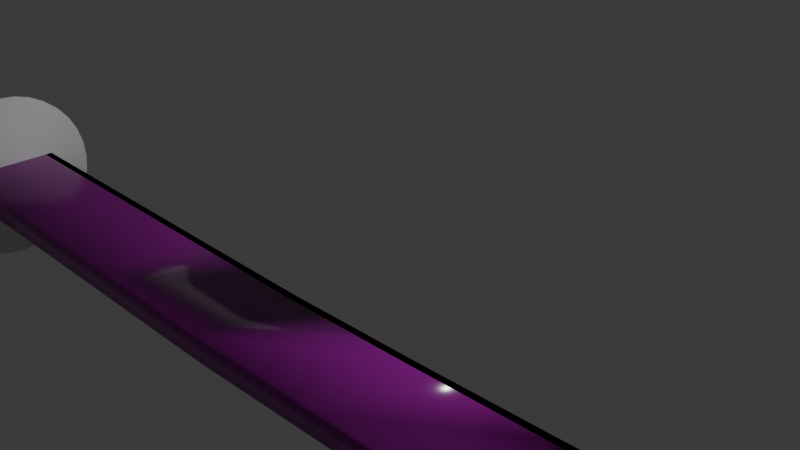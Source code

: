 # Source: Katana-Low-Poly1.blend  (saved by Blender 4.0.36; exported with 4.5.12 LTS)
import bpy
from mathutils import Matrix  # noqa: F401  (used for matrix-valued properties, if any)

bpy.ops.wm.read_factory_settings(use_empty=True)
scene = bpy.context.scene
scene.name = 'Scene'

# ---- collections
col_collection = bpy.data.collections.new('Collection'); scene.collection.children.link(col_collection)

# ---- images (referenced by path relative to the original .blend; pixels are not part of the script)
import os
ASSET_DIR = os.environ.get("B2B_ASSET_DIR", "")  # directory of the original .blend (textures are referenced by path, not embedded)
HERE = os.path.dirname(os.path.abspath(__file__))  # packed textures are extracted next to this script under _unpacked/

def load_image(name, relpath, width, height, colorspace="sRGB"):
    """Load a texture the original file referenced (path relative to the .blend, or extracted next to this script)."""
    p = next((c for c in (os.path.join(HERE, relpath), os.path.join(ASSET_DIR, relpath)) if relpath and os.path.exists(c)), "")
    if p:
        img = bpy.data.images.load(p, check_existing=True)
        img.name = name
    else:  # same state as the original file: an image datablock whose file is absent (Cycles renders it pink)
        img = bpy.data.images.new(name, width, height)
        img.source = "FILE"
        img.filepath = "//" + (relpath or name)
    img.colorspace_settings.name = colorspace
    return img
img_veneerwhiteoakrandommatched001_col_1k_metalness_png_001 = load_image('VeneerWhiteOakRandomMatched001_COL_1K_METALNESS.png.001', 'VeneerWhiteOakRandomMatched001_COL_1K_METALNESS.png', 1024, 1024, 'sRGB')

# ---- materials (node trees are filled in below, after node groups)
mat_material_001 = bpy.data.materials.new('Material.001')
mat_material_001.alpha_threshold = 0.0
mat_material_001.use_transparent_shadow = False
mat_material_001.roughness = 0.5
mat_material_001.line_color = (0.0, 0.0, 0.0, 1.0)

# ---- material node trees
mat_material_001.use_nodes = True; mat_material_001.node_tree.nodes.clear()
_N = mat_material_001.node_tree.nodes; _L = mat_material_001.node_tree.links
n0 = _N.new('ShaderNodeOutputMaterial'); n0.name = 'Material Output'; n0.location = (300, 300)
n1 = _N.new('ShaderNodeBsdfPrincipled'); n1.name = 'Principled BSDF'; n1.location = (10, 300)
n1.inputs[2].default_value = 0.1891
n1.inputs[3].default_value = 1.45
n2 = _N.new('ShaderNodeTexImage'); n2.name = 'Image Texture'; n2.location = (-541, 304)
n2.image = img_veneerwhiteoakrandommatched001_col_1k_metalness_png_001
n3 = _N.new('ShaderNodeHueSaturation'); n3.name = 'Hue/Saturation/Value'; n3.location = (-228, 260)
n3.inputs[1].default_value = 1.6
n3.inputs[2].default_value = 0.3
_L.new(n1.outputs[0], n0.inputs[0])
_L.new(n3.outputs[0], n1.inputs[0])
_L.new(n2.outputs[0], n3.inputs[4])
n0.is_active_output = True

# ---- world
world_world = bpy.data.worlds.new('World'); scene.world = world_world
world_world.use_nodes = True; world_world.node_tree.nodes.clear()
_N = world_world.node_tree.nodes; _L = world_world.node_tree.links
n0 = _N.new('ShaderNodeOutputWorld'); n0.name = 'World Output'; n0.location = (300, 300)
n1 = _N.new('ShaderNodeBackground'); n1.name = 'Background'; n1.location = (10, 300)
n1.inputs[0].default_value = (0.05088, 0.05088, 0.05088, 1.0)
_L.new(n1.outputs[0], n0.inputs[0])
n0.is_active_output = True
world_world.color = (0.05088, 0.05088, 0.05088)
world_world.use_sun_shadow = False
world_world.sun_shadow_jitter_overblur = 0.0

# ---- cameras
cam_camera = bpy.data.cameras.new('Camera')
cam_camera.clip_end = 100.0
cam_camera.ortho_scale = 7.314

# ---- lights
light_light = bpy.data.lights.new('Light', 'POINT')
light_light.transmission_factor = 0.0
light_light.use_soft_falloff = False
light_light.energy = 1000.0
light_light.shadow_soft_size = 0.1
light_light.shadow_maximum_resolution = 0.006
light_light.use_absolute_resolution = True

# ---- meshes
me_cube_012 = bpy.data.meshes.new('Cube.012')
me_cube_012.from_pydata([(-1.609, -0.8868, -0.7079), (-1.609, -0.8868, 0.5949), (-1.609, 1.113, -0.7079), (-1.609, 1.113, 0.5949), (1.019, -0.8868, -0.7079), (1.019, -0.8868, 0.5949), (1.019, 1.113, -0.7079), (1.019, 1.113, 0.5949), (0.5812, 1.113, -0.7079), (0.1432, 1.113, -0.7079), (-0.2948, 1.113, -0.7079), (-0.7327, 1.113, -0.7079), (-1.171, 1.113, -0.7079), (-1.171, 1.113, 0.5949), (-0.7327, 1.113, 0.5949), (-0.2948, 1.113, 0.5949), (0.1432, 1.113, 0.5949), (0.5812, 1.113, 0.5949), (-1.171, -0.8868, -0.7079), (-0.7327, -0.8868, -0.7079), (-0.2948, -0.8868, -0.7079), (0.1432, -0.8868, -0.7079), (0.5812, -0.8868, -0.7079), (0.5812, -0.8868, 0.5949), (0.1432, -0.8868, 0.5949), (-0.2948, -0.8868, 0.5949), (-0.7327, -0.8868, 0.5949), (-1.171, -0.8868, 0.5949), (1.019, 1.11, 0.5949), (1.019, 1.11, -0.7079), (1.019, -0.8904, -0.7079), (1.019, -0.8904, 0.5949), (1.025, 1.11, 0.5949), (1.025, 1.11, -0.7079), (1.025, -0.8904, -0.7079), (1.025, -0.8904, 0.5949), (-1.626, 1.113, -0.7079), (-1.626, -0.8868, -0.7079), (-1.626, -0.8868, 0.5949), (-1.626, 1.113, 0.5949)], [], [(3, 2, 36, 39), (8, 17, 7, 6), (4, 6, 29, 30), (18, 27, 1, 0), (8, 6, 4, 22), (13, 3, 1, 27), (7, 17, 23, 5), (17, 16, 24, 23), (16, 15, 25, 24), (15, 14, 26, 25), (14, 13, 27, 26), (2, 12, 18, 0), (12, 11, 19, 18), (11, 10, 20, 19), (10, 9, 21, 20), (9, 8, 22, 21), (4, 5, 23, 22), (22, 23, 24, 21), (21, 24, 25, 20), (20, 25, 26, 19), (19, 26, 27, 18), (2, 3, 13, 12), (12, 13, 14, 11), (11, 14, 15, 10), (10, 15, 16, 9), (9, 16, 17, 8), (28, 31, 35, 32), (7, 5, 31, 28), (6, 7, 28, 29), (5, 4, 30, 31), (33, 32, 35, 34), (29, 28, 32, 33), (31, 30, 34, 35), (30, 29, 33, 34), (37, 38, 39, 36), (0, 1, 38, 37), (1, 3, 39, 38), (2, 0, 37, 36)])
me_cube_012.polygons.foreach_set('use_smooth', [True] * 38)
_uv = me_cube_012.uv_layers.new(name='UVMap')
_uv.uv.foreach_set('vector', [0.625, 0.25, 0.375, 0.25, 0.375, 0.25, 0.625, 0.25, 0.375, 0.4583, 0.625, 0.4583, 0.625, 0.5, 0.375, 0.5, 0.375, 0.75, 0.375, 0.5, 0.375, 0.5, 0.375, 0.75, 0.375, 0.9583, 0.625, 0.9583, 0.625, 1.0, 0.375, 1.0, 0.3333, 0.5, 0.375, 0.5, 0.375, 0.75, 0.3333, 0.75, 0.8333, 0.5, 0.875, 0.5, 0.875, 0.75, 0.8333, 0.75, 0.625, 0.5, 0.6667, 0.5, 0.6667, 0.75, 0.625, 0.75, 0.6667, 0.5, 0.7083, 0.5, 0.7083, 0.75, 0.6667, 0.75, 0.7083, 0.5, 0.75, 0.5, 0.75, 0.75, 0.7083, 0.75, 0.75, 0.5, 0.7917, 0.5, 0.7917, 0.75, 0.75, 0.75, 0.7917, 0.5, 0.8333, 0.5, 0.8333, 0.75, 0.7917, 0.75, 0.125, 0.5, 0.1667, 0.5, 0.1667, 0.75, 0.125, 0.75, 0.1667, 0.5, 0.2083, 0.5, 0.2083, 0.75, 0.1667, 0.75, 0.2083, 0.5, 0.25, 0.5, 0.25, 0.75, 0.2083, 0.75, 0.25, 0.5, 0.2917, 0.5, 0.2917, 0.75, 0.25, 0.75, 0.2917, 0.5, 0.3333, 0.5, 0.3333, 0.75, 0.2917, 0.75, 0.375, 0.75, 0.625, 0.75, 0.625, 0.7917, 0.375, 0.7917, 0.375, 0.7917, 0.625, 0.7917, 0.625, 0.8333, 0.375, 0.8333, 0.375, 0.8333, 0.625, 0.8333, 0.625, 0.875, 0.375, 0.875, 0.375, 0.875, 0.625, 0.875, 0.625, 0.9167, 0.375, 0.9167, 0.375, 0.9167, 0.625, 0.9167, 0.625, 0.9583, 0.375, 0.9583, 0.375, 0.25, 0.625, 0.25, 0.625, 0.2917, 0.375, 0.2917, 0.375, 0.2917, 0.625, 0.2917, 0.625, 0.3333, 0.375, 0.3333, 0.375, 0.3333, 0.625, 0.3333, 0.625, 0.375, 0.375, 0.375, 0.375, 0.375, 0.625, 0.375, 0.625, 0.4167, 0.375, 0.4167, 0.375, 0.4167, 0.625, 0.4167, 0.625, 0.4583, 0.375, 0.4583, 0.625, 0.5, 0.625, 0.75, 0.625, 0.75, 0.625, 0.5, 0.625, 0.5, 0.625, 0.75, 0.625, 0.75, 0.625, 0.5, 0.375, 0.5, 0.625, 0.5, 0.625, 0.5, 0.375, 0.5, 0.625, 0.75, 0.375, 0.75, 0.375, 0.75, 0.625, 0.75, 0.375, 0.5, 0.625, 0.5, 0.625, 0.75, 0.375, 0.75, 0.375, 0.5, 0.625, 0.5, 0.625, 0.5, 0.375, 0.5, 0.625, 0.75, 0.375, 0.75, 0.375, 0.75, 0.625, 0.75, 0.375, 0.75, 0.375, 0.5, 0.375, 0.5, 0.375, 0.75, 0.375, 0.0, 0.625, 0.0, 0.625, 0.25, 0.375, 0.25, 0.375, 1.0, 0.625, 1.0, 0.625, 1.0, 0.375, 1.0, 0.875, 0.75, 0.875, 0.5, 0.875, 0.5, 0.875, 0.75, 0.125, 0.5, 0.125, 0.75, 0.125, 0.75, 0.125, 0.5])
me_cube_012.update()
me_low_poly_handle_001 = bpy.data.meshes.new('Low-Poly-Handle.001')
me_low_poly_handle_001.from_pydata([(-6.555, -1.455, -0.01843), (-6.555, -1.472, -0.194), (-6.63, -1.472, -0.194), (-6.63, -1.455, -0.01843), (-6.555, -1.523, -0.3628), (-6.63, -1.523, -0.3628), (-6.555, -1.606, -0.5184), (-6.63, -1.606, -0.5184), (-6.555, -1.718, -0.6548), (-6.63, -1.718, -0.6548), (-6.555, -1.855, -0.7668), (-6.63, -1.855, -0.7668), (-6.555, -2.01, -0.8499), (-6.63, -2.01, -0.8499), (-6.555, -2.179, -0.9011), (-6.63, -2.179, -0.9011), (-6.555, -2.355, -0.9184), (-6.63, -2.355, -0.9184), (-6.555, -2.53, -0.9011), (-6.63, -2.53, -0.9011), (-6.555, -2.699, -0.8499), (-6.63, -2.699, -0.8499), (-6.555, -2.855, -0.7668), (-6.63, -2.855, -0.7668), (-6.555, -2.991, -0.6548), (-6.63, -2.991, -0.6548), (-6.555, -3.103, -0.5184), (-6.63, -3.103, -0.5184), (-6.555, -3.186, -0.3628), (-6.63, -3.186, -0.3628), (-6.555, -3.237, -0.194), (-6.63, -3.237, -0.194), (-6.555, -3.255, -0.01843), (-6.63, -3.255, -0.01843), (-6.555, -3.237, 0.1572), (-6.63, -3.237, 0.1572), (-6.555, -3.186, 0.326), (-6.63, -3.186, 0.326), (-6.555, -3.103, 0.4816), (-6.63, -3.103, 0.4816), (-6.555, -2.991, 0.618), (-6.63, -2.991, 0.618), (-6.555, -2.855, 0.7299), (-6.63, -2.855, 0.7299), (-6.555, -2.699, 0.8131), (-6.63, -2.699, 0.8131), (-6.555, -2.53, 0.8643), (-6.63, -2.53, 0.8643), (-6.555, -2.355, 0.8816), (-6.63, -2.355, 0.8816), (-6.555, -2.179, 0.8643), (-6.63, -2.179, 0.8643), (-6.555, -2.01, 0.8131), (-6.63, -2.01, 0.8131), (-6.555, -1.855, 0.7299), (-6.63, -1.855, 0.7299), (-6.555, -1.718, 0.618), (-6.63, -1.718, 0.618), (-6.555, -1.606, 0.4816), (-6.63, -1.606, 0.4816), (-6.555, -1.523, 0.326), (-6.63, -1.523, 0.326), (-6.63, -1.472, 0.1572), (-6.555, -1.472, 0.1572)], [], [(0, 1, 2), (0, 2, 3), (1, 4, 5), (1, 5, 2), (4, 6, 7), (4, 7, 5), (6, 8, 9), (6, 9, 7), (8, 10, 11), (8, 11, 9), (10, 12, 13), (10, 13, 11), (12, 14, 15), (12, 15, 13), (14, 16, 17), (14, 17, 15), (16, 18, 19), (16, 19, 17), (18, 20, 21), (18, 21, 19), (20, 22, 23), (20, 23, 21), (22, 24, 25), (22, 25, 23), (24, 26, 27), (24, 27, 25), (26, 28, 29), (26, 29, 27), (28, 30, 31), (28, 31, 29), (30, 32, 33), (30, 33, 31), (32, 34, 35), (32, 35, 33), (34, 36, 37), (34, 37, 35), (36, 38, 39), (36, 39, 37), (38, 40, 41), (38, 41, 39), (40, 42, 43), (40, 43, 41), (42, 44, 45), (42, 45, 43), (44, 46, 47), (44, 47, 45), (46, 48, 49), (46, 49, 47), (48, 50, 51), (48, 51, 49), (50, 52, 53), (50, 53, 51), (52, 54, 55), (52, 55, 53), (54, 56, 57), (54, 57, 55), (56, 58, 59), (56, 59, 57), (58, 60, 61), (58, 61, 59), (3, 2, 5), (5, 7, 9), (9, 11, 13), (13, 15, 17), (17, 19, 21), (21, 23, 25), (25, 27, 29), (29, 31, 33), (33, 35, 37), (37, 39, 41), (41, 43, 45), (45, 47, 49), (49, 51, 53), (53, 55, 57), (57, 59, 61), (61, 62, 3), (3, 5, 9), (9, 13, 17), (17, 21, 25), (25, 29, 33), (33, 37, 41), (41, 45, 49), (49, 53, 57), (57, 61, 3), (3, 9, 17), (17, 25, 33), (33, 41, 49), (49, 57, 3), (3, 17, 33), (33, 49, 3), (60, 63, 62), (60, 62, 61), (63, 0, 3), (63, 3, 62), (1, 0, 63), (63, 60, 58), (58, 56, 54), (54, 52, 50), (50, 48, 46), (46, 44, 42), (42, 40, 38), (38, 36, 34), (34, 32, 30), (30, 28, 26), (26, 24, 22), (22, 20, 18), (18, 16, 14), (14, 12, 10), (10, 8, 6), (6, 4, 1), (1, 63, 58), (58, 54, 50), (50, 46, 42), (42, 38, 34), (34, 30, 26), (26, 22, 18), (18, 14, 10), (10, 6, 1), (1, 58, 50), (50, 42, 34), (34, 26, 18), (18, 10, 1), (1, 50, 34), (34, 18, 1)])
me_low_poly_handle_001.polygons.foreach_set('use_smooth', [True] * 124)
me_low_poly_handle_001.update()
me_cube_013 = bpy.data.meshes.new('Cube.013')
me_cube_013.from_pydata([(-1.0, -1.778, 0.1479), (-1.0, -1.778, -0.1479), (-1.0, -2.896, 0.1479), (-1.0, -2.896, -0.1479), (0.25, -1.671, -0.1479), (0.0, -1.732, -0.1479), (-0.25, -1.778, -0.1479), (-0.5, -1.778, -0.1479), (-0.75, -1.778, -0.1479), (0.25, -2.785, 0.1479), (0.0, -2.848, 0.1479), (-0.25, -2.896, 0.1479), (-0.5, -2.896, 0.1479), (-0.75, -2.896, 0.1479), (-0.75, -2.896, -0.1479), (-0.5, -2.896, -0.1479), (-0.25, -2.896, -0.1479), (0.0, -2.848, -0.1479), (0.25, -2.785, -0.1479), (-0.75, -1.778, 0.1479), (-0.5, -1.778, 0.1479), (-0.25, -1.778, 0.1479), (0.0, -1.73, 0.1479), (0.25, -1.666, 0.1479), (-1.0, -1.859, 0.1479), (-1.0, -1.859, -0.1479), (0.25, -1.753, -0.1479), (0.0, -1.814, -0.1479), (-0.25, -1.859, -0.1479), (-0.5, -1.859, -0.1479), (-0.75, -1.859, -0.1479), (-0.75, -1.859, 0.1479), (-0.5, -1.859, 0.1479), (-0.25, -1.859, 0.1479), (0.0, -1.812, 0.1479), (0.25, -1.748, 0.1479), (0.9852, -1.096, 0.0), (0.9236, -1.672, 0.0), (0.75, -1.367, -0.1479), (0.5, -1.579, -0.1479), (0.25, -1.671, -0.1479), (0.6736, -2.466, 0.1479), (0.5, -2.688, 0.1479), (0.25, -2.785, 0.1479), (0.25, -2.785, -0.1479), (0.5, -2.688, -0.1479), (0.6736, -2.466, -0.1479), (0.25, -1.666, 0.1479), (0.5, -1.57, 0.1479), (0.75, -1.347, 0.1479), (0.9852, -1.177, 0.0), (0.75, -1.448, -0.1479), (0.5, -1.661, -0.1479), (0.25, -1.753, -0.1479), (0.25, -1.748, 0.1479), (0.5, -1.652, 0.1479), (0.75, -1.429, 0.1479), (-1.0, -1.773, -0.1479), (-1.0, -2.892, -0.1479), (-1.0, -2.892, 0.1479), (-1.0, -1.773, 0.1479), (-1.0, -1.855, 0.1479), (-1.0, -1.855, -0.1479), (-1.0, -1.772, -0.1479), (-1.0, -2.89, -0.1479), (-1.0, -2.89, 0.1479), (-1.0, -1.772, 0.1479), (-1.0, -1.853, 0.1479), (-1.0, -1.853, -0.1479)], [], [(19, 0, 2, 13), (14, 13, 2, 3), (24, 25, 62, 61), (19, 20, 32, 31), (0, 19, 31, 24), (7, 8, 30, 29), (6, 7, 29, 28), (5, 6, 28, 27), (1, 8, 14, 3), (8, 7, 15, 14), (7, 6, 16, 15), (6, 5, 17, 16), (5, 4, 18, 17), (18, 9, 10, 17), (17, 10, 11, 16), (16, 11, 12, 15), (15, 12, 13, 14), (23, 22, 10, 9), (22, 21, 11, 10), (21, 20, 12, 11), (20, 19, 13, 12), (25, 24, 31, 30), (30, 31, 32, 29), (29, 32, 33, 28), (28, 33, 34, 27), (27, 34, 35, 26), (8, 1, 25, 30), (20, 21, 33, 32), (21, 22, 34, 33), (2, 0, 60, 59), (22, 23, 35, 34), (4, 5, 27, 26), (38, 36, 37, 46), (49, 36, 50, 56), (48, 49, 56, 55), (47, 48, 55, 54), (40, 39, 45, 44), (39, 38, 46, 45), (37, 41, 46), (46, 41, 42, 45), (45, 42, 43, 44), (36, 49, 41, 37), (49, 48, 42, 41), (48, 47, 43, 42), (51, 56, 50), (53, 54, 55, 52), (52, 55, 56, 51), (36, 38, 51, 50), (38, 39, 52, 51), (39, 40, 53, 52), (61, 62, 68, 67), (62, 57, 63, 68), (25, 1, 57, 62), (0, 24, 61, 60), (3, 2, 59, 58), (1, 3, 58, 57), (64, 65, 66, 63), (63, 66, 67, 68), (57, 58, 64, 63), (60, 61, 67, 66), (59, 60, 66, 65), (58, 59, 65, 64)])
me_cube_013.polygons.foreach_set('use_smooth', [True] * 62)
_uv = me_cube_013.uv_layers.new(name='UVMap')
_uv.uv.foreach_set('vector', [0.8438, 0.5, 0.875, 0.5, 0.875, 0.75, 0.8438, 0.75, 0.375, 0.9688, 0.625, 0.9688, 0.625, 1.0, 0.375, 1.0, 0.625, 0.25, 0.375, 0.25, 0.375, 0.25, 0.625, 0.25, 0.8438, 0.5, 0.8125, 0.5, 0.8125, 0.5, 0.8438, 0.5, 0.875, 0.5, 0.8438, 0.5, 0.8438, 0.5, 0.875, 0.5, 0.1875, 0.5, 0.1562, 0.5, 0.1562, 0.5, 0.1875, 0.5, 0.2188, 0.5, 0.1875, 0.5, 0.1875, 0.5, 0.2188, 0.5, 0.25, 0.5, 0.2188, 0.5, 0.2188, 0.5, 0.25, 0.5, 0.125, 0.5, 0.1562, 0.5, 0.1562, 0.75, 0.125, 0.75, 0.1562, 0.5, 0.1875, 0.5, 0.1875, 0.75, 0.1562, 0.75, 0.1875, 0.5, 0.2188, 0.5, 0.2188, 0.75, 0.1875, 0.75, 0.2188, 0.5, 0.25, 0.5, 0.25, 0.75, 0.2188, 0.75, 0.25, 0.5, 0.2812, 0.5, 0.2812, 0.75, 0.25, 0.75, 0.375, 0.8438, 0.625, 0.8438, 0.625, 0.875, 0.375, 0.875, 0.375, 0.875, 0.625, 0.875, 0.625, 0.9062, 0.375, 0.9062, 0.375, 0.9062, 0.625, 0.9062, 0.625, 0.9375, 0.375, 0.9375, 0.375, 0.9375, 0.625, 0.9375, 0.625, 0.9688, 0.375, 0.9688, 0.7188, 0.5, 0.75, 0.5, 0.75, 0.75, 0.7188, 0.75, 0.75, 0.5, 0.7812, 0.5, 0.7812, 0.75, 0.75, 0.75, 0.7812, 0.5, 0.8125, 0.5, 0.8125, 0.75, 0.7812, 0.75, 0.8125, 0.5, 0.8438, 0.5, 0.8438, 0.75, 0.8125, 0.75, 0.375, 0.25, 0.625, 0.25, 0.625, 0.2812, 0.375, 0.2812, 0.375, 0.2812, 0.625, 0.2812, 0.625, 0.3125, 0.375, 0.3125, 0.375, 0.3125, 0.625, 0.3125, 0.625, 0.3438, 0.375, 0.3438, 0.375, 0.3438, 0.625, 0.3438, 0.625, 0.375, 0.375, 0.375, 0.375, 0.375, 0.625, 0.375, 0.625, 0.4062, 0.375, 0.4062, 0.1562, 0.5, 0.125, 0.5, 0.125, 0.5, 0.1562, 0.5, 0.8125, 0.5, 0.7812, 0.5, 0.7812, 0.5, 0.8125, 0.5, 0.7812, 0.5, 0.75, 0.5, 0.75, 0.5, 0.7812, 0.5, 0.875, 0.75, 0.875, 0.5, 0.875, 0.5, 0.875, 0.75, 0.75, 0.5, 0.7188, 0.5, 0.7188, 0.5, 0.75, 0.5, 0.2812, 0.5, 0.25, 0.5, 0.25, 0.5, 0.2812, 0.5, 0.3438, 0.5, 0.375, 0.5, 0.375, 0.75, 0.3438, 0.75, 0.6562, 0.5, 0.625, 0.5, 0.625, 0.5, 0.6562, 0.5, 0.6875, 0.5, 0.6562, 0.5, 0.6562, 0.5, 0.6875, 0.5, 0.7188, 0.5, 0.6875, 0.5, 0.6875, 0.5, 0.7188, 0.5, 0.2812, 0.5, 0.3125, 0.5, 0.3125, 0.75, 0.2812, 0.75, 0.3125, 0.5, 0.3438, 0.5, 0.3438, 0.75, 0.3125, 0.75, 0.625, 0.75, 0.625, 0.7812, 0.375, 0.7812, 0.375, 0.7812, 0.625, 0.7812, 0.625, 0.8125, 0.375, 0.8125, 0.375, 0.8125, 0.625, 0.8125, 0.625, 0.8438, 0.375, 0.8438, 0.625, 0.5, 0.6562, 0.5, 0.6562, 0.75, 0.625, 0.75, 0.6562, 0.5, 0.6875, 0.5, 0.6875, 0.75, 0.6562, 0.75, 0.6875, 0.5, 0.7188, 0.5, 0.7188, 0.75, 0.6875, 0.75, 0.375, 0.4688, 0.625, 0.4688, 0.375, 0.5, 0.375, 0.4062, 0.625, 0.4062, 0.625, 0.4375, 0.375, 0.4375, 0.375, 0.4375, 0.625, 0.4375, 0.625, 0.4688, 0.375, 0.4688, 0.375, 0.5, 0.3438, 0.5, 0.3438, 0.5, 0.375, 0.5, 0.3438, 0.5, 0.3125, 0.5, 0.3125, 0.5, 0.3438, 0.5, 0.3125, 0.5, 0.2812, 0.5, 0.2812, 0.5, 0.3125, 0.5, 0.625, 0.25, 0.375, 0.25, 0.375, 0.25, 0.625, 0.25, 0.125, 0.5, 0.125, 0.5, 0.125, 0.5, 0.125, 0.5, 0.125, 0.5, 0.125, 0.5, 0.125, 0.5, 0.125, 0.5, 0.875, 0.5, 0.875, 0.5, 0.875, 0.5, 0.875, 0.5, 0.375, 1.0, 0.625, 1.0, 0.625, 1.0, 0.375, 1.0, 0.125, 0.5, 0.125, 0.75, 0.125, 0.75, 0.125, 0.5, 0.375, 0.0, 0.625, 0.0, 0.625, 0.25, 0.375, 0.25, 0.375, 0.25, 0.625, 0.25, 0.625, 0.25, 0.375, 0.25, 0.125, 0.5, 0.125, 0.75, 0.125, 0.75, 0.125, 0.5, 0.875, 0.5, 0.875, 0.5, 0.875, 0.5, 0.875, 0.5, 0.875, 0.75, 0.875, 0.5, 0.875, 0.5, 0.875, 0.75, 0.375, 1.0, 0.625, 1.0, 0.625, 1.0, 0.375, 1.0])
me_cube_013.materials.append(mat_material_001)
me_cube_013.use_mirror_vertex_groups = False
me_cube_013.update()

# ---- objects
ob_light = bpy.data.objects.new('Light', light_light)
ob_camera = bpy.data.objects.new('Camera', cam_camera)
ob_handle_001 = bpy.data.objects.new('Handle.001', me_cube_012)
ob_guard_001 = bpy.data.objects.new('Guard.001', me_low_poly_handle_001)
ob_blade_001 = bpy.data.objects.new('Blade.001', me_cube_013)

# ---- transforms, parenting, visibility, modifiers, constraints
ob_light.location = (4.076, 1.005, 5.904)
ob_light.rotation_euler = (0.6503, 0.05522, 1.866)
ob_light.lock_rotations_4d = False
ob_light.empty_display_type = 'ARROWS'
ob_light.color = (0.0, 0.0, 0.0, 0.0)
ob_light.lineart.crease_threshold = 0.0
ob_camera.location = (7.359, -6.926, 4.958)
ob_camera.rotation_euler = (1.109, 0.0, 0.8149)
ob_camera.lock_rotations_4d = False
ob_camera.empty_display_type = 'ARROWS'
ob_camera.color = (0.0, 0.0, 0.0, 0.0)
ob_camera.display_type = 'WIRE'
ob_camera.lineart.crease_threshold = 0.0
ob_handle_001.location = (-5.325, -2.425, 0.0266)
ob_handle_001.scale = (1.545, 0.4924, 0.4223)
_m = ob_handle_001.modifiers.new('Subdivision', 'SUBSURF')
_m.render_levels = 0
ob_guard_001.location = (2.852, 0.0, 0.0)
ob_blade_001.location = (2.119, -0.3, 0.0)
ob_blade_001.scale = (5.823, 0.8822, 0.8822)
ob_blade_001.lock_rotations_4d = False
ob_blade_001.empty_display_type = 'ARROWS'
ob_blade_001.lineart.crease_threshold = 0.0
_m = ob_blade_001.modifiers.new('Subdivision', 'SUBSURF')
_m.render_levels = 0

# ---- collection membership
col_collection.objects.link(ob_light)
col_collection.objects.link(ob_camera)
col_collection.objects.link(ob_handle_001)
col_collection.objects.link(ob_guard_001)
col_collection.objects.link(ob_blade_001)

# ---- scene / render settings (as saved in the file)
scene.camera = ob_camera
scene.frame_start = 1; scene.frame_end = 250; scene.frame_set(1)
scene.render.engine = 'BLENDER_EEVEE_NEXT'
scene.cycles.sampling_pattern = 'TABULATED_SOBOL'
bpy.context.view_layer.update()
